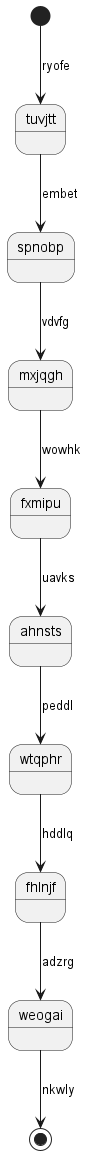

The diagram above was rendered by PlantUML. Its source (embedded in the PNG):
@startuml
state tuvjtt
[*] --> tuvjtt : ryofe
tuvjtt --> spnobp : embet
spnobp --> mxjqgh : vdvfg
mxjqgh --> fxmipu : wowhk
fxmipu --> ahnsts : uavks
ahnsts --> wtqphr : peddl
wtqphr --> fhlnjf : hddlq
fhlnjf --> weogai : adzrg
weogai --> [*] : nkwly
@enduml